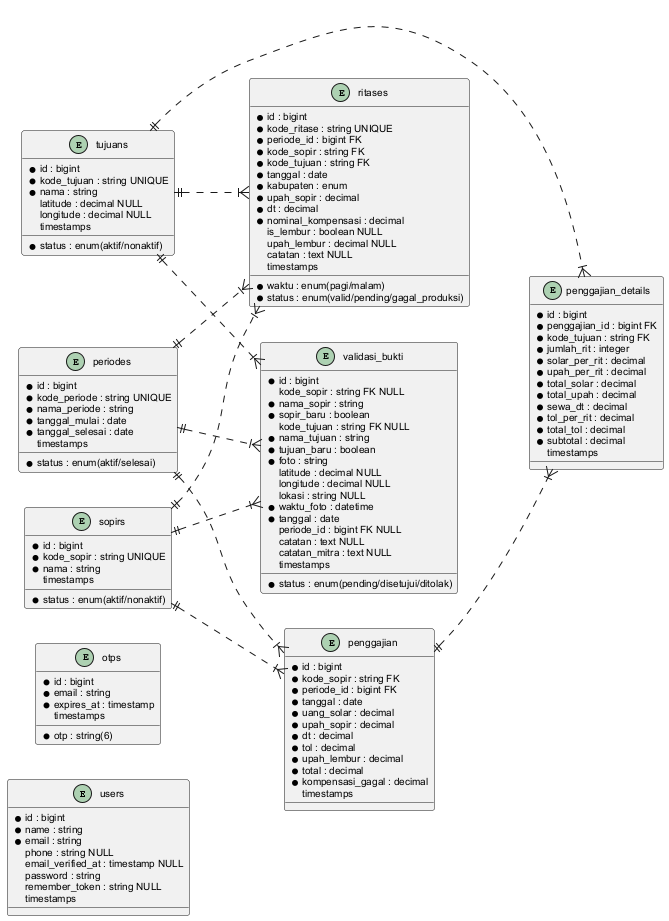

The diagram above was rendered by PlantUML. Its source (embedded in the PNG):
@startuml
skinparam backgroundColor #ffffff
skinparam defaultFontSize 10
skinparam defaultFontName Arial

left to right direction

entity users {
  *id : bigint
  *name : string
  *email : string
  phone : string NULL
  email_verified_at : timestamp NULL
  password : string
  remember_token : string NULL
  timestamps
}

entity otps {
  *id : bigint
  *email : string
  *otp : string(6)
  *expires_at : timestamp
  timestamps
}

entity sopirs {
  *id : bigint
  *kode_sopir : string UNIQUE
  *nama : string
  *status : enum(aktif/nonaktif)
  timestamps
}

entity tujuans {
  *id : bigint
  *kode_tujuan : string UNIQUE
  *nama : string
  *status : enum(aktif/nonaktif)
  latitude : decimal NULL
  longitude : decimal NULL
  timestamps
}

entity periodes {
  *id : bigint
  *kode_periode : string UNIQUE
  *nama_periode : string
  *tanggal_mulai : date
  *tanggal_selesai : date
  *status : enum(aktif/selesai)
  timestamps
}

entity ritases {
  *id : bigint
  *kode_ritase : string UNIQUE
  *periode_id : bigint FK
  *kode_sopir : string FK
  *kode_tujuan : string FK
  *tanggal : date
  *waktu : enum(pagi/malam)
  *kabupaten : enum
  *status : enum(valid/pending/gagal_produksi)
  *upah_sopir : decimal
  *dt : decimal
  *nominal_kompensasi : decimal
  is_lembur : boolean NULL
  upah_lembur : decimal NULL
  catatan : text NULL
  timestamps
}

entity penggajian {
  *id : bigint
  *kode_sopir : string FK
  *periode_id : bigint FK
  *tanggal : date
  *uang_solar : decimal
  *upah_sopir : decimal
  *dt : decimal
  *tol : decimal
  *upah_lembur : decimal
  *total : decimal
  *kompensasi_gagal : decimal
  timestamps
}

entity penggajian_details {
  *id : bigint
  *penggajian_id : bigint FK
  *kode_tujuan : string FK
  *jumlah_rit : integer
  *solar_per_rit : decimal
  *upah_per_rit : decimal
  *total_solar : decimal
  *total_upah : decimal
  *sewa_dt : decimal
  *tol_per_rit : decimal
  *total_tol : decimal
  *subtotal : decimal
  timestamps
}

entity validasi_bukti {
  *id : bigint
  kode_sopir : string FK NULL
  *nama_sopir : string
  *sopir_baru : boolean
  kode_tujuan : string FK NULL
  *nama_tujuan : string
  *tujuan_baru : boolean
  *foto : string
  latitude : decimal NULL
  longitude : decimal NULL
  lokasi : string NULL
  *waktu_foto : datetime
  *tanggal : date
  periode_id : bigint FK NULL
  catatan : text NULL
  *status : enum(pending/disetujui/ditolak)
  catatan_mitra : text NULL
  timestamps
}

' ========== RELATIONSHIPS ==========

periodes ||..|{ ritases
sopirs ||..|{ ritases
tujuans ||..|{ ritases

sopirs ||..|{ penggajian
periodes ||..|{ penggajian

penggajian ||..|{ penggajian_details
tujuans ||..|{ penggajian_details

sopirs ||..|{ validasi_bukti
tujuans ||..|{ validasi_bukti
periodes ||..|{ validasi_bukti

@enduml